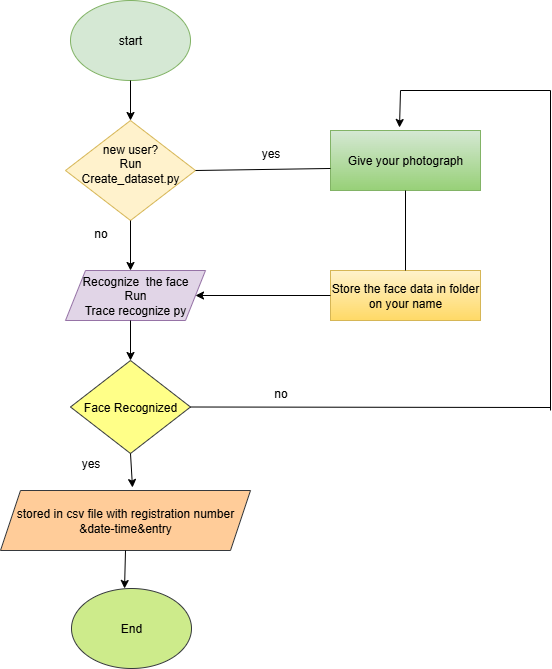

The diagram above was exported from draw.io. Its source (the exported page's mxGraphModel, read from the mxfile embedded in the PNG):
<mxGraphModel dx="872" dy="465" grid="1" gridSize="10" guides="1" tooltips="1" connect="1" arrows="1" fold="1" page="1" pageScale="1" pageWidth="850" pageHeight="1100" math="0" shadow="0">
  <root>
    <mxCell id="0" />
    <mxCell id="1" parent="0" />
    <mxCell id="akfhNpX6XG2Bs7yy55Cn-1" value="start" style="ellipse;whiteSpace=wrap;html=1;fillColor=#d5e8d4;strokeColor=#82b366;" vertex="1" parent="1">
      <mxGeometry x="320" y="60" width="120" height="80" as="geometry" />
    </mxCell>
    <mxCell id="akfhNpX6XG2Bs7yy55Cn-2" value="&lt;div&gt;&lt;br&gt;&lt;/div&gt;&lt;div&gt;&lt;span style=&quot;background-color: transparent; color: light-dark(rgb(0, 0, 0), rgb(255, 255, 255));&quot;&gt;new user?&lt;/span&gt;&lt;/div&gt;&lt;div&gt;Run&lt;/div&gt;&lt;div&gt;Create_dataset.py&lt;/div&gt;&lt;div&gt;&lt;br&gt;&lt;/div&gt;&lt;div&gt;&lt;br&gt;&lt;/div&gt;" style="rhombus;whiteSpace=wrap;html=1;fillColor=#fff2cc;strokeColor=#d6b656;" vertex="1" parent="1">
      <mxGeometry x="315" y="180" width="130" height="100" as="geometry" />
    </mxCell>
    <mxCell id="akfhNpX6XG2Bs7yy55Cn-3" value="&lt;br&gt;&lt;div&gt;Recognize&amp;nbsp; the face&lt;/div&gt;&lt;div&gt;Run&lt;/div&gt;&lt;div&gt;Trace recognize py&lt;/div&gt;&lt;div&gt;&lt;br&gt;&lt;/div&gt;" style="shape=parallelogram;perimeter=parallelogramPerimeter;whiteSpace=wrap;html=1;fixedSize=1;fillColor=#e1d5e7;strokeColor=#9673a6;" vertex="1" parent="1">
      <mxGeometry x="315" y="330" width="140" height="50" as="geometry" />
    </mxCell>
    <mxCell id="akfhNpX6XG2Bs7yy55Cn-4" value="Face Recognized" style="rhombus;whiteSpace=wrap;html=1;fillColor=#ffff88;strokeColor=#36393d;" vertex="1" parent="1">
      <mxGeometry x="320" y="420" width="120" height="93" as="geometry" />
    </mxCell>
    <mxCell id="akfhNpX6XG2Bs7yy55Cn-5" value="stored in csv file with registration number &amp;amp;date-time&amp;amp;entry" style="shape=parallelogram;perimeter=parallelogramPerimeter;whiteSpace=wrap;html=1;fixedSize=1;fillColor=#ffcc99;strokeColor=#36393d;" vertex="1" parent="1">
      <mxGeometry x="250" y="550" width="250" height="60" as="geometry" />
    </mxCell>
    <mxCell id="akfhNpX6XG2Bs7yy55Cn-6" value="End" style="ellipse;whiteSpace=wrap;html=1;fillColor=#cdeb8b;strokeColor=#36393d;" vertex="1" parent="1">
      <mxGeometry x="321" y="648" width="120" height="80" as="geometry" />
    </mxCell>
    <mxCell id="akfhNpX6XG2Bs7yy55Cn-7" value="Give your photograph" style="rounded=0;whiteSpace=wrap;html=1;fillColor=#d5e8d4;gradientColor=#97d077;strokeColor=#82b366;" vertex="1" parent="1">
      <mxGeometry x="580" y="190" width="150" height="60" as="geometry" />
    </mxCell>
    <mxCell id="akfhNpX6XG2Bs7yy55Cn-8" value="Store the face data in folder on your name" style="rounded=0;whiteSpace=wrap;html=1;fillColor=#fff2cc;gradientColor=#ffd966;strokeColor=#d6b656;" vertex="1" parent="1">
      <mxGeometry x="580" y="330" width="150" height="50" as="geometry" />
    </mxCell>
    <mxCell id="akfhNpX6XG2Bs7yy55Cn-9" value="" style="endArrow=classic;html=1;rounded=0;exitX=0.5;exitY=1;exitDx=0;exitDy=0;entryX=0.5;entryY=0;entryDx=0;entryDy=0;" edge="1" parent="1" source="akfhNpX6XG2Bs7yy55Cn-1" target="akfhNpX6XG2Bs7yy55Cn-2">
      <mxGeometry width="50" height="50" relative="1" as="geometry">
        <mxPoint x="290" y="210" as="sourcePoint" />
        <mxPoint x="380" y="210" as="targetPoint" />
      </mxGeometry>
    </mxCell>
    <mxCell id="akfhNpX6XG2Bs7yy55Cn-10" value="" style="endArrow=classic;html=1;rounded=0;exitX=0.5;exitY=1;exitDx=0;exitDy=0;" edge="1" parent="1" source="akfhNpX6XG2Bs7yy55Cn-2">
      <mxGeometry width="50" height="50" relative="1" as="geometry">
        <mxPoint x="370" y="320" as="sourcePoint" />
        <mxPoint x="380" y="330" as="targetPoint" />
      </mxGeometry>
    </mxCell>
    <mxCell id="akfhNpX6XG2Bs7yy55Cn-11" value="" style="endArrow=classic;html=1;rounded=0;entryX=0.5;entryY=0;entryDx=0;entryDy=0;" edge="1" parent="1" target="akfhNpX6XG2Bs7yy55Cn-4">
      <mxGeometry width="50" height="50" relative="1" as="geometry">
        <mxPoint x="380" y="380" as="sourcePoint" />
        <mxPoint x="380" y="349.28932188134524" as="targetPoint" />
      </mxGeometry>
    </mxCell>
    <mxCell id="akfhNpX6XG2Bs7yy55Cn-14" value="" style="endArrow=classic;html=1;rounded=0;exitX=0.5;exitY=1;exitDx=0;exitDy=0;entryX=0.528;entryY=-0.05;entryDx=0;entryDy=0;entryPerimeter=0;" edge="1" parent="1" source="akfhNpX6XG2Bs7yy55Cn-4" target="akfhNpX6XG2Bs7yy55Cn-5">
      <mxGeometry width="50" height="50" relative="1" as="geometry">
        <mxPoint x="330" y="580" as="sourcePoint" />
        <mxPoint x="380" y="530" as="targetPoint" />
      </mxGeometry>
    </mxCell>
    <mxCell id="akfhNpX6XG2Bs7yy55Cn-16" value="" style="endArrow=classic;html=1;rounded=0;exitX=0.5;exitY=1;exitDx=0;exitDy=0;entryX=0.442;entryY=0;entryDx=0;entryDy=0;entryPerimeter=0;" edge="1" parent="1" source="akfhNpX6XG2Bs7yy55Cn-5" target="akfhNpX6XG2Bs7yy55Cn-6">
      <mxGeometry width="50" height="50" relative="1" as="geometry">
        <mxPoint x="330" y="580" as="sourcePoint" />
        <mxPoint x="380" y="530" as="targetPoint" />
      </mxGeometry>
    </mxCell>
    <mxCell id="akfhNpX6XG2Bs7yy55Cn-20" value="" style="endArrow=none;html=1;rounded=0;exitX=1;exitY=0.5;exitDx=0;exitDy=0;entryX=0;entryY=0.633;entryDx=0;entryDy=0;entryPerimeter=0;" edge="1" parent="1" source="akfhNpX6XG2Bs7yy55Cn-2" target="akfhNpX6XG2Bs7yy55Cn-7">
      <mxGeometry width="50" height="50" relative="1" as="geometry">
        <mxPoint x="530" y="340" as="sourcePoint" />
        <mxPoint x="580" y="290" as="targetPoint" />
      </mxGeometry>
    </mxCell>
    <mxCell id="akfhNpX6XG2Bs7yy55Cn-23" value="" style="endArrow=none;html=1;rounded=0;entryX=0.5;entryY=1;entryDx=0;entryDy=0;exitX=0.5;exitY=0;exitDx=0;exitDy=0;" edge="1" parent="1" source="akfhNpX6XG2Bs7yy55Cn-8" target="akfhNpX6XG2Bs7yy55Cn-7">
      <mxGeometry width="50" height="50" relative="1" as="geometry">
        <mxPoint x="410" y="340" as="sourcePoint" />
        <mxPoint x="550" y="280" as="targetPoint" />
      </mxGeometry>
    </mxCell>
    <mxCell id="akfhNpX6XG2Bs7yy55Cn-27" value="" style="endArrow=classic;html=1;rounded=0;exitX=0;exitY=0.5;exitDx=0;exitDy=0;entryX=1;entryY=0.5;entryDx=0;entryDy=0;" edge="1" parent="1" source="akfhNpX6XG2Bs7yy55Cn-8" target="akfhNpX6XG2Bs7yy55Cn-3">
      <mxGeometry width="50" height="50" relative="1" as="geometry">
        <mxPoint x="400" y="460" as="sourcePoint" />
        <mxPoint x="450" y="410" as="targetPoint" />
      </mxGeometry>
    </mxCell>
    <mxCell id="akfhNpX6XG2Bs7yy55Cn-28" value="yes" style="text;html=1;align=center;verticalAlign=middle;resizable=0;points=[];autosize=1;strokeColor=none;fillColor=none;" vertex="1" parent="1">
      <mxGeometry x="320" y="508" width="40" height="30" as="geometry" />
    </mxCell>
    <mxCell id="akfhNpX6XG2Bs7yy55Cn-29" value="no" style="text;html=1;align=center;verticalAlign=middle;resizable=0;points=[];autosize=1;strokeColor=none;fillColor=none;" vertex="1" parent="1">
      <mxGeometry x="330" y="278" width="40" height="30" as="geometry" />
    </mxCell>
    <mxCell id="akfhNpX6XG2Bs7yy55Cn-30" value="yes" style="text;html=1;align=center;verticalAlign=middle;resizable=0;points=[];autosize=1;strokeColor=none;fillColor=none;" vertex="1" parent="1">
      <mxGeometry x="500" y="198" width="40" height="30" as="geometry" />
    </mxCell>
    <mxCell id="akfhNpX6XG2Bs7yy55Cn-31" value="" style="endArrow=none;html=1;rounded=0;exitX=1;exitY=0.5;exitDx=0;exitDy=0;" edge="1" parent="1" source="akfhNpX6XG2Bs7yy55Cn-4">
      <mxGeometry width="50" height="50" relative="1" as="geometry">
        <mxPoint x="640" y="460" as="sourcePoint" />
        <mxPoint x="800" y="467" as="targetPoint" />
      </mxGeometry>
    </mxCell>
    <mxCell id="akfhNpX6XG2Bs7yy55Cn-32" value="" style="endArrow=none;html=1;rounded=0;" edge="1" parent="1">
      <mxGeometry width="50" height="50" relative="1" as="geometry">
        <mxPoint x="800" y="470" as="sourcePoint" />
        <mxPoint x="800" y="150" as="targetPoint" />
      </mxGeometry>
    </mxCell>
    <mxCell id="akfhNpX6XG2Bs7yy55Cn-33" value="" style="endArrow=none;html=1;rounded=0;" edge="1" parent="1">
      <mxGeometry width="50" height="50" relative="1" as="geometry">
        <mxPoint x="800" y="150" as="sourcePoint" />
        <mxPoint x="650" y="150" as="targetPoint" />
      </mxGeometry>
    </mxCell>
    <mxCell id="akfhNpX6XG2Bs7yy55Cn-35" value="" style="endArrow=classic;html=1;rounded=0;entryX=0.46;entryY=-0.05;entryDx=0;entryDy=0;entryPerimeter=0;" edge="1" parent="1" target="akfhNpX6XG2Bs7yy55Cn-7">
      <mxGeometry width="50" height="50" relative="1" as="geometry">
        <mxPoint x="650" y="150" as="sourcePoint" />
        <mxPoint x="690" y="210" as="targetPoint" />
      </mxGeometry>
    </mxCell>
    <mxCell id="akfhNpX6XG2Bs7yy55Cn-38" value="no" style="text;html=1;align=center;verticalAlign=middle;resizable=0;points=[];autosize=1;strokeColor=none;fillColor=none;" vertex="1" parent="1">
      <mxGeometry x="510" y="438" width="40" height="30" as="geometry" />
    </mxCell>
  </root>
</mxGraphModel>